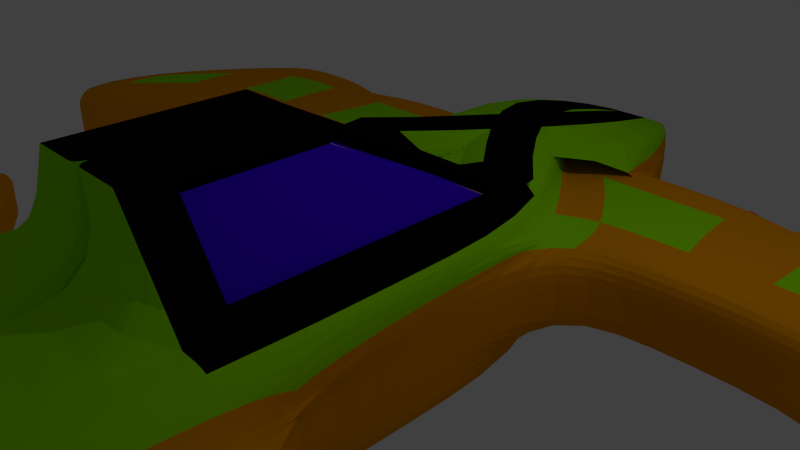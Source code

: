 # Source: Enemy10.blend  (saved by Blender 2.70.0; exported with 4.5.12 LTS)
import bpy
from mathutils import Matrix  # noqa: F401  (used for matrix-valued properties, if any)

bpy.ops.wm.read_factory_settings(use_empty=True)
scene = bpy.context.scene
scene.name = 'Scene'

# ---- collections
col_collection_1 = bpy.data.collections.new('Collection 1'); scene.collection.children.link(col_collection_1)

# ---- materials (node trees are filled in below, after node groups)
mat_material = bpy.data.materials.new('Material')
mat_material.alpha_threshold = 0.0
mat_material.use_transparent_shadow = False
mat_material.diffuse_color = (0.8, 0.3004, 0.0, 1.0)
mat_material.roughness = 0.5
mat_material.line_color = (0.0, 0.0, 0.0, 1.0)
mat_material_001 = bpy.data.materials.new('Material.001')
mat_material_001.alpha_threshold = 0.0
mat_material_001.use_transparent_shadow = False
mat_material_001.diffuse_color = (0.1283, 0.8, 0.4342, 1.0)
mat_material_001.roughness = 0.5
mat_material_001.line_color = (0.0, 0.0, 0.0, 1.0)
mat_material_002 = bpy.data.materials.new('Material.002')
mat_material_002.alpha_threshold = 0.0
mat_material_002.use_transparent_shadow = False
mat_material_002.diffuse_color = (0.0458, 0.0, 0.8, 1.0)
mat_material_002.roughness = 0.5
mat_material_002.line_color = (0.0, 0.0, 0.0, 1.0)
mat_material_003 = bpy.data.materials.new('Material.003')
mat_material_003.alpha_threshold = 0.0
mat_material_003.use_transparent_shadow = False
mat_material_003.diffuse_color = (0.002579, 0.002579, 0.002579, 1.0)
mat_material_003.roughness = 0.5
mat_material_003.line_color = (0.0, 0.0, 0.0, 1.0)
mat_material_004 = bpy.data.materials.new('Material.004')
mat_material_004.alpha_threshold = 0.0
mat_material_004.use_transparent_shadow = False
mat_material_004.diffuse_color = (0.2987, 0.8, 0.0, 1.0)
mat_material_004.roughness = 0.5
mat_material_004.line_color = (0.0, 0.0, 0.0, 1.0)
mat_material_005 = bpy.data.materials.new('Material.005')
mat_material_005.alpha_threshold = 0.0
mat_material_005.use_transparent_shadow = False
mat_material_005.diffuse_color = (1.0, 0.0, 0.0, 1.0)
mat_material_005.roughness = 0.5
mat_material_005.line_color = (0.0, 0.0, 0.0, 1.0)

# ---- material node trees

# ---- world
world_world = bpy.data.worlds.new('World'); scene.world = world_world
world_world.color = (0.05088, 0.05088, 0.05088)
world_world.use_sun_shadow = False
world_world.sun_shadow_jitter_overblur = 0.0
world_world.cycles.sampling_method = 'MANUAL'
world_world.cycles.sample_map_resolution = 256

# ---- cameras
cam_camera = bpy.data.cameras.new('Camera')
cam_camera.clip_end = 100.0
cam_camera.lens = 35.0
cam_camera.sensor_width = 32.0
cam_camera.sensor_height = 18.0
cam_camera.ortho_scale = 7.314
cam_camera.dof.focus_distance = 0.0
cam_camera.dof.aperture_fstop = 128.0

# ---- lights
light_lamp = bpy.data.lights.new('Lamp', 'POINT')
light_lamp.transmission_factor = 0.0
light_lamp.cutoff_distance = 30.0
light_lamp.energy = 100.0
light_lamp.shadow_buffer_clip_start = 1.001
light_lamp.shadow_soft_size = 0.1
light_lamp.shadow_maximum_resolution = 0.006
light_lamp.use_absolute_resolution = True
light_lamp.cycles.use_multiple_importance_sampling = False

# ---- meshes
me_cube = bpy.data.meshes.new('Cube')
me_cube.from_pydata([(0.02828, -5.982, -1.0), (0.5864, 5.982, -0.454), (-0.3216, 5.982, -0.454), (-1.972, -5.982, -1.0), (0.02828, -5.982, 1.0), (0.5864, 5.982, 0.454), (-0.3216, 5.982, 0.454), (-1.972, -5.982, 1.0), (0.02828, -3.589, -1.0), (0.02828, -1.196, -1.0), (0.02828, 1.196, -1.0), (1.939, 3.589, -1.0), (-0.06065, 3.589, -1.0), (-1.972, 1.196, -1.0), (-1.972, -1.196, -1.0), (-1.972, -3.589, -1.0), (0.02828, -3.589, 1.0), (0.02828, -1.196, 1.0), (0.02828, 1.196, 1.0), (1.939, 3.589, 1.0), (-0.06065, 3.589, 1.0), (-1.972, 1.196, 1.0), (-1.972, -1.196, 1.0), (-1.972, -3.589, 1.0), (-0.3636, -5.982, -1.0), (-0.7636, -5.982, -1.0), (-1.164, -5.982, -1.0), (-1.564, -5.982, -1.0), (0.4085, 5.982, -0.454), (0.2269, 5.982, -0.454), (0.04531, 5.982, -0.454), (-0.1363, 5.982, -0.454), (-0.3636, -5.982, 1.0), (-0.7636, -5.982, 1.0), (-1.164, -5.982, 1.0), (-1.564, -5.982, 1.0), (0.4085, 5.982, 0.454), (0.2269, 5.982, 0.454), (0.04531, 5.982, 0.454), (-0.1363, 5.982, 0.454), (-0.3636, -3.589, -1.0), (-0.7636, -3.589, -1.0), (-1.164, -3.589, -1.0), (-1.564, -3.589, -1.0), (-0.3636, -1.196, -1.0), (-0.7636, -1.196, -1.0), (-1.164, -1.196, -1.0), (-1.564, -1.196, -1.0), (-0.3636, 1.196, -1.0), (-0.7636, 1.196, -1.0), (-1.164, 1.196, -1.0), (-1.564, 1.196, -1.0), (1.547, 3.589, -1.0), (1.147, 3.589, -1.0), (0.7475, 3.589, -1.0), (0.3475, 3.589, -1.0), (-1.564, -3.589, 1.0), (-1.164, -3.589, 1.0), (-0.7636, -3.589, 1.0), (-0.3636, -3.589, 1.0), (-1.564, -1.196, 1.0), (-0.5908, -5.982, 0.1243), (-0.5908, -5.982, -0.1243), (-0.5908, -5.982, -0.3728), (-1.564, 1.196, 1.162), (-1.164, 1.196, 1.162), (-0.7636, 1.196, 1.162), (-0.3636, 1.196, 1.0), (0.3475, 3.589, 1.162), (0.7475, 3.589, 1.162), (1.147, 3.589, 1.162), (1.547, 3.589, 1.0), (0.02828, -5.982, -0.6), (0.02828, -5.982, -0.2), (0.02828, -5.982, 0.2), (0.02828, -5.982, 0.6), (0.5864, 5.982, -0.2724), (0.5864, 5.982, -0.0908), (0.5864, 5.982, 0.0908), (0.5864, 5.982, 0.2724), (-0.3216, 5.982, -0.2724), (-0.3216, 5.982, -0.0908), (-0.3216, 5.982, 0.0908), (-0.3216, 5.982, 0.2724), (-1.972, -5.982, -0.6), (-1.972, -5.982, -0.2), (-1.972, -5.982, 0.2), (-0.06065, 3.589, 0.2), (-0.06065, 3.589, -0.2), (-0.06065, 3.589, -0.6), (-1.972, 1.196, 0.2), (-1.972, 1.196, -0.2), (-1.972, 1.196, -0.6), (-1.972, -1.196, 0.6), (-1.972, -1.196, 0.2), (-1.972, -1.196, -0.2), (-1.972, -1.196, -0.6), (-1.972, -3.589, 0.2), (-1.972, -3.589, -0.2), (-1.972, -3.589, -0.6), (0.4085, 5.982, 0.2724), (0.4085, 5.982, 0.0908), (0.4085, 5.982, -0.0908), (0.4085, 5.982, -0.2724), (0.2269, 5.982, 0.2724), (0.2269, 5.982, 0.0908), (0.2269, 5.982, -0.0908), (0.2269, 5.982, -0.2724), (0.04531, 5.982, 0.2724), (0.04531, 5.982, 0.0908), (0.04531, 5.982, -0.0908), (0.04531, 5.982, -0.2724), (-0.1363, 5.982, 0.2724), (-0.1363, 5.982, 0.0908), (-0.1363, 5.982, -0.0908), (-0.1363, 5.982, -0.2724), (-0.3636, -5.982, -0.6), (-0.3636, -5.982, -0.2), (-0.3636, -5.982, 0.2), (-0.3636, -5.982, 0.6), (-0.7636, -5.982, -0.6), (-0.5908, -5.085, 0.3728), (-0.5908, -5.085, -0.3728), (-0.7636, -5.982, 0.6), (-1.164, -5.982, -0.6), (-0.5908, -5.085, -0.1243), (-0.5908, -5.085, 0.1243), (-1.164, -5.982, 0.6), (-1.564, -5.982, -0.6), (-1.564, -5.982, -0.2), (-1.564, -5.982, 0.2), (-1.564, -5.982, 0.6), (-3.835, 3.589, 0.2), (-3.835, 3.589, -0.2), (-3.835, 3.589, -0.6), (-3.835, 1.196, 0.2), (-3.835, 1.196, -0.2), (-3.835, 1.196, -0.6), (-5.902, 3.589, 0.2), (-5.902, 3.589, -0.2), (-5.902, 3.589, -0.6), (-5.902, 1.196, 0.2), (-5.902, 1.196, -0.2), (-5.902, 1.196, -0.6), (-7.832, 1.2, 0.2), (-7.832, 1.2, -0.2), (-7.832, 1.2, -0.6), (-7.832, -1.193, 0.2), (-7.832, -1.193, -0.2), (-7.832, -1.193, -0.6), (-3.962, -5.982, -0.6), (-3.962, -5.982, -0.2), (-3.962, -5.982, 0.2), (-3.962, -3.589, 0.2), (-3.962, -3.589, -0.2), (-3.962, -3.589, -0.6), (-5.726, -4.245, -0.6), (-5.726, -4.245, -0.2), (-5.726, -4.245, 0.2), (-5.726, -1.852, 0.2), (-5.726, -1.852, -0.2), (-5.726, -1.852, -0.6), (-2.217, 3.589, 0.4418), (-2.217, 3.589, 0.1473), (-2.217, 3.589, -0.1473), (-2.217, 3.589, -0.4418), (-3.589, 3.589, 0.4418), (-3.589, 3.589, 0.1473), (-3.589, 3.589, -0.1473), (-3.589, 3.589, -0.4418), (-2.217, 2.989, 0.4418), (-2.217, 2.989, 0.1473), (-2.217, 2.989, -0.1473), (-2.217, 2.989, -0.4418), (-3.589, 2.989, 0.4418), (-3.589, 2.989, 0.1473), (-3.589, 2.989, -0.1473), (-3.589, 2.989, -0.4418), (-2.565, 2.989, 0.2176), (-2.565, 2.989, 0.07253), (-2.565, 2.989, -0.07253), (-2.565, 2.989, -0.2176), (-3.241, 2.989, 0.2176), (-3.241, 2.989, 0.07253), (-3.241, 2.989, -0.07253), (-3.241, 2.989, -0.2176), (-2.565, 4.412, 0.2176), (-2.565, 4.412, 0.07253), (-2.565, 4.412, -0.07253), (-2.565, 4.412, -0.2176), (-3.241, 4.412, 0.2176), (-3.241, 4.412, 0.07253), (-3.241, 4.412, -0.07253), (-3.241, 4.412, -0.2176), (-4.213, 3.589, 0.3807), (-4.213, 3.589, 0.1269), (-4.213, 3.589, -0.1269), (-4.213, 3.589, -0.3807), (-5.524, 3.589, 0.3807), (-5.524, 3.589, 0.1269), (-5.524, 3.589, -0.1269), (-5.524, 3.589, -0.3807), (-4.213, 2.652, 0.3807), (-4.213, 2.652, 0.1269), (-4.213, 2.652, -0.1269), (-4.213, 2.652, -0.3807), (-5.524, 2.652, 0.3807), (-5.524, 2.652, 0.1269), (-5.524, 2.652, -0.1269), (-5.524, 2.652, -0.3807), (-4.459, 2.652, 0.2378), (-4.459, 2.652, 0.07926), (-4.459, 2.652, -0.07926), (-4.459, 2.652, -0.2378), (-5.278, 2.652, 0.2378), (-5.278, 2.652, 0.07926), (-5.278, 2.652, -0.07926), (-5.278, 2.652, -0.2378), (-4.459, 3.247, 0.2378), (-4.459, 3.247, 0.07926), (-4.459, 3.247, -0.07926), (-4.459, 3.247, -0.2378), (-5.278, 3.247, 0.2378), (-5.278, 3.247, 0.07926), (-5.278, 3.247, -0.07926), (-5.278, 3.247, -0.2378), (0.04722, -3.61, 2.303), (0.04722, -2.406, 2.303), (0.04722, -1.203, 2.303), (-0.7537, -3.61, 2.303), (-0.5524, -3.61, 2.303), (-0.3512, -3.61, 2.303), (-0.1499, -3.61, 2.303), (-0.7537, -2.406, 2.303), (-0.5524, -2.406, 2.303), (-0.3512, -2.406, 2.303), (-0.1499, -2.406, 2.303), (-0.7537, -1.203, 2.303), (-0.5524, -1.203, 2.303), (-0.3512, -1.203, 2.303), (-0.1499, -1.203, 2.303), (-0.5908, -5.982, 0.3728), (-0.8393, -5.982, -0.3728), (-1.389, 0.784, 1.136), (-1.389, -1.108, 1.136), (-0.8393, -5.982, 0.3728), (-1.088, -5.982, -0.3728), (-1.389, -3.0, 1.136), (-0.1304, 0.784, 1.136), (-1.088, -5.982, 0.3728), (-1.336, -5.982, -0.3728), (-1.336, -5.982, -0.1243), (-1.336, -5.982, 0.1243), (-1.336, -5.982, 0.3728), (-0.8394, -5.085, -0.3728), (-0.8394, -5.085, -0.1243), (-0.8394, -5.085, 0.1243), (-0.8394, -5.085, 0.3728), (-1.088, -5.085, -0.3728), (-1.088, -5.085, -0.1243), (-1.088, -5.085, 0.1243), (-1.088, -5.085, 0.3728), (-1.336, -5.085, -0.3728), (-1.336, -5.085, -0.1243), (-1.336, -5.085, 0.1243), (-1.336, -5.085, 0.3728), (-1.073, 0.784, 1.136), (-0.7566, 0.784, 1.136), (-0.4403, 0.784, 1.136), (-0.1155, -1.113, 2.166), (-0.7487, -3.017, 2.166), (-0.7487, -2.065, 2.166), (-0.7487, -1.113, 2.166), (-0.5896, -1.113, 2.166), (-0.4305, -1.113, 2.166), (-0.2714, -1.113, 2.166), (-1.338, 0.7266, 0.999), (-1.338, -1.165, 0.999), (-1.338, -3.057, 0.999), (-0.07939, 0.7266, 0.999), (-1.022, 0.7266, 0.999), (-0.7055, 0.7266, 0.999), (-0.3893, 0.7266, 0.999), (-0.06441, -1.17, 2.029), (-0.6977, -3.074, 2.029), (-0.6977, -2.122, 2.029), (-0.6977, -1.17, 2.029), (-0.5386, -1.17, 2.029), (-0.3794, -1.17, 2.029), (-0.2203, -1.17, 2.029), (-1.338, 0.7266, 0.999), (-1.022, 0.7266, 0.999), (-0.6977, -1.17, 2.029), (-0.5386, -1.17, 2.029), (-1.338, 0.7266, 0.999), (-1.022, 0.7266, 0.999), (-0.6977, -1.17, 2.029), (-0.5386, -1.17, 2.029), (-0.06065, 3.589, 0.6), (-1.077, 3.1, 0.6), (-0.06065, 3.589, 0.6), (-0.1817, 4.699, 0.448), (-0.06065, 3.589, 0.2001), (-1.972, 1.196, 0.6), (-2.207, 1.685, 0.6), (-1.972, 1.196, 0.6), (-1.972, 0.654, 0.6), (-3.835, 3.589, 0.6), (-4.324, 3.1, 0.6), (-3.346, 3.1, 0.6), (-3.835, 3.589, 0.6), (-3.835, 3.589, 0.2), (-3.346, 1.685, 0.6), (-4.324, 1.685, 0.6), (-3.835, 1.196, 0.6), (-5.902, 3.589, 0.6), (-6.391, 2.206, 0.6), (-5.414, 3.1, 0.6), (-5.902, 3.589, 0.6), (-5.414, 1.685, 0.6), (-6.391, 1.369, 0.6), (-5.902, 1.196, 0.6), (-7.832, 1.2, 0.6), (-7.343, 1.027, 0.6), (-7.832, -1.193, 0.6), (-7.343, 0.1898, 0.6), (-2.196, -5.882, 0.8022), (-2.532, -5.546, 0.4662), (-2.196, -5.882, 0.1301), (-1.787, -5.882, 0.4662), (-2.196, -3.489, 0.1301), (-2.532, -3.825, 0.4662), (-2.196, -3.489, 0.8022), (-2.196, -3.014, 0.4662), (-4.186, -5.882, 0.1301), (-3.85, -5.546, 0.4662), (-4.522, -5.079, 0.4662), (-4.522, -3.63, 0.4662), (-3.85, -3.825, 0.4662), (-4.186, -3.489, 0.1301), (-5.949, -4.145, 0.1301), (-5.613, -4.004, 0.4662), (-5.949, -1.752, 0.1301), (-5.613, -2.555, 0.4662)], [], [(55, 12, 2, 31), (68, 39, 6, 20), (112, 83, 6, 39), (131, 329, 328, 86, 130), (128, 84, 3, 27), (27, 3, 15, 43), (43, 15, 14, 47), (47, 14, 13, 51), (51, 13, 12, 55), (35, 56, 23, 7), (56, 60, 22, 23), (60, 64, 21, 22), (64, 68, 20, 21), (87, 163, 162, 298, 302), (299, 309, 312, 304), (305, 314, 135, 90), (97, 153, 339, 330), (11, 52, 28, 1), (52, 53, 29, 28), (53, 54, 30, 29), (54, 55, 31, 30), (19, 5, 36, 71), (71, 36, 37, 70), (70, 37, 38, 69), (69, 38, 39, 68), (79, 100, 36, 5), (100, 104, 37, 36), (104, 108, 38, 37), (108, 112, 39, 38), (72, 116, 24, 0), (116, 120, 25, 24), (120, 124, 26, 25), (124, 128, 27, 26), (0, 24, 40, 8), (24, 25, 41, 40), (25, 26, 42, 41), (26, 27, 43, 42), (8, 40, 44, 9), (40, 41, 45, 44), (41, 42, 46, 45), (42, 43, 47, 46), (9, 44, 48, 10), (44, 45, 49, 48), (45, 46, 50, 49), (46, 47, 51, 50), (10, 48, 52, 11), (48, 49, 53, 52), (49, 50, 54, 53), (50, 51, 55, 54), (4, 16, 59, 32), (32, 59, 58, 33), (33, 58, 57, 34), (34, 57, 56, 35), (18, 248, 269, 228), (65, 266, 267, 66), (18, 228, 227, 17), (16, 226, 232, 59), (56, 247, 244, 60), (240, 275, 274, 239), (57, 230, 229, 56), (66, 267, 268, 67), (18, 19, 71, 67), (67, 71, 70, 66), (66, 70, 69, 65), (65, 69, 68, 64), (31, 2, 80, 115), (115, 80, 81, 114), (114, 81, 82, 113), (113, 82, 83, 112), (15, 3, 84, 99), (98, 154, 153, 97), (99, 155, 154, 98), (35, 7, 326, 329, 131), (93, 333, 332, 23, 22), (328, 334, 152, 86), (130, 86, 85, 129), (129, 85, 84, 128), (2, 12, 89, 80), (80, 89, 88, 81), (81, 88, 87, 82), (300, 303, 21, 20), (12, 13, 92, 89), (132, 195, 194, 307, 311), (90, 94, 93, 306, 305), (90, 135, 136, 91), (13, 14, 96, 92), (92, 96, 95, 91), (91, 95, 94, 90), (303, 306, 93, 22, 21), (14, 15, 99, 96), (96, 99, 98, 95), (95, 98, 97, 94), (334, 340, 158, 152), (1, 28, 103, 76), (76, 103, 102, 77), (77, 102, 101, 78), (78, 101, 100, 79), (28, 29, 107, 103), (103, 107, 106, 102), (102, 106, 105, 101), (101, 105, 104, 100), (29, 30, 111, 107), (107, 111, 110, 106), (106, 110, 109, 105), (105, 109, 108, 104), (30, 31, 115, 111), (111, 115, 114, 110), (110, 114, 113, 109), (109, 113, 112, 108), (4, 32, 119, 75), (75, 119, 118, 74), (74, 118, 117, 73), (73, 117, 116, 72), (32, 33, 123, 119), (120, 242, 246, 124), (118, 61, 62, 117), (116, 63, 242, 120), (33, 34, 127, 123), (131, 253, 249, 127), (119, 241, 61, 118), (128, 250, 251, 129), (34, 35, 131, 127), (127, 249, 245, 123), (129, 251, 252, 130), (123, 245, 241, 119), (1, 76, 77, 78, 79, 5, 19, 11), (321, 324, 147, 141), (137, 143, 140, 134), (134, 197, 196, 133), (92, 137, 134, 89), (82, 87, 302, 301, 83), (298, 162, 166, 310), (91, 136, 137, 92), (133, 168, 169, 134), (142, 148, 149, 143), (139, 145, 144, 138), (143, 149, 146, 140), (136, 142, 143, 137), (138, 199, 200, 139), (311, 310, 166, 167, 132), (135, 141, 142, 136), (138, 144, 322, 315), (146, 149, 148, 145), (145, 148, 147, 144), (316, 323, 325, 320), (315, 318, 198, 199, 138), (141, 147, 148, 142), (144, 147, 324, 322), (140, 146, 145, 139), (159, 158, 340, 342), (154, 160, 159, 153), (153, 159, 342, 339), (331, 338, 335, 327), (94, 97, 330, 333, 93), (86, 152, 151, 85), (84, 150, 155, 99), (85, 151, 150, 84), (161, 156, 157, 160), (160, 157, 158, 159), (337, 343, 341, 336), (150, 156, 161, 155), (152, 158, 157, 151), (155, 161, 160, 154), (151, 157, 156, 150), (164, 172, 171, 163), (165, 173, 172, 164), (162, 170, 174, 166), (132, 167, 168, 133), (307, 194, 198, 318), (134, 169, 165, 89), (89, 165, 164, 88), (88, 164, 163, 87), (171, 179, 178, 170), (176, 184, 185, 177), (172, 180, 179, 171), (168, 176, 177, 169), (163, 171, 170, 162), (167, 175, 176, 168), (169, 177, 173, 165), (166, 174, 175, 167), (183, 191, 192, 184), (179, 187, 186, 178), (184, 192, 193, 185), (175, 183, 184, 176), (177, 185, 181, 173), (174, 182, 183, 175), (170, 178, 182, 174), (173, 181, 180, 172), (187, 191, 190, 186), (189, 193, 192, 188), (188, 192, 191, 187), (185, 193, 189, 181), (182, 190, 191, 183), (178, 186, 190, 182), (181, 189, 188, 180), (180, 188, 187, 179), (199, 207, 208, 200), (197, 205, 204, 196), (200, 208, 209, 201), (133, 196, 195, 132), (308, 317, 319, 313), (314, 321, 141, 135), (139, 200, 201, 140), (140, 201, 197, 134), (207, 215, 216, 208), (205, 213, 212, 204), (208, 216, 217, 209), (196, 204, 203, 195), (198, 206, 207, 199), (195, 203, 202, 194), (194, 202, 206, 198), (201, 209, 205, 197), (214, 222, 223, 215), (212, 220, 219, 211), (215, 223, 224, 216), (204, 212, 211, 203), (206, 214, 215, 207), (203, 211, 210, 202), (202, 210, 214, 206), (209, 217, 213, 205), (220, 224, 223, 219), (221, 225, 224, 220), (219, 223, 222, 218), (211, 219, 218, 210), (210, 218, 222, 214), (217, 225, 221, 213), (216, 224, 225, 217), (213, 221, 220, 212), (226, 227, 236, 232), (232, 236, 235, 231), (231, 235, 234, 230), (230, 234, 233, 229), (227, 228, 240, 236), (236, 240, 239, 235), (235, 239, 238, 234), (234, 238, 237, 233), (17, 227, 226, 16), (59, 232, 231, 58), (58, 231, 230, 57), (228, 269, 275, 240), (241, 121, 126, 61), (245, 257, 121, 241), (246, 258, 262, 250), (250, 262, 263, 251), (242, 254, 258, 246), (62, 125, 122, 63), (251, 263, 264, 252), (63, 122, 254, 242), (253, 265, 261, 249), (117, 62, 63, 116), (124, 246, 250, 128), (130, 252, 253, 131), (121, 257, 256, 126), (126, 256, 255, 125), (125, 255, 254, 122), (257, 261, 260, 256), (256, 260, 259, 255), (255, 259, 258, 254), (261, 265, 264, 260), (260, 264, 263, 259), (259, 263, 262, 258), (249, 261, 257, 245), (252, 264, 265, 253), (61, 126, 125, 62), (244, 277, 276, 243), (271, 285, 284, 270), (243, 276, 280, 266), (270, 284, 278, 247), (269, 283, 289, 275), (272, 286, 285, 271), (233, 271, 270, 229), (239, 274, 273, 238), (60, 244, 243, 64), (229, 270, 247, 56), (64, 243, 266, 65), (237, 272, 271, 233), (238, 273, 272, 237), (67, 268, 248, 18), (276, 286, 292, 290), (277, 285, 286, 276), (280, 287, 288, 281), (278, 284, 285, 277), (281, 288, 289, 282), (282, 289, 283, 279), (248, 279, 283, 269), (275, 289, 288, 274), (268, 282, 279, 248), (274, 288, 287, 273), (267, 281, 282, 268), (273, 287, 286, 272), (247, 278, 277, 244), (266, 280, 281, 267), (293, 291, 295, 297), (286, 287, 293, 292), (280, 276, 290, 291), (287, 280, 291, 293), (294, 296, 297, 295), (291, 290, 294, 295), (290, 292, 296, 294), (292, 293, 297, 296), (298, 299, 300), (302, 298, 300, 301), (303, 304, 305, 306), (307, 308, 309, 310, 311), (312, 313, 314), (315, 316, 317, 318), (319, 320, 321), (299, 304, 303, 300), (308, 313, 312, 309), (298, 310, 309, 299), (314, 305, 304, 312), (316, 320, 319, 317), (307, 318, 317, 308), (313, 319, 321, 314), (322, 324, 325, 323), (315, 322, 323, 316), (320, 325, 324, 321), (83, 301, 300, 20, 6), (326, 327, 328, 329), (330, 331, 332, 333), (334, 335, 336), (337, 338, 339), (327, 335, 334, 328), (338, 331, 330, 339), (331, 327, 326, 332), (336, 341, 340, 334), (343, 337, 339, 342), (337, 336, 335, 338), (342, 340, 341, 343), (332, 326, 7, 23)])
me_cube.polygons.foreach_set('material_index', [0, 4, 0, 0, 0, 0, 0, 0, 0, 4, 3, 3, 4, 0, 4, 0, 0, 0, 0, 0, 0, 4, 4, 3, 3, 0, 0, 0, 0, 0, 0, 0, 0, 0, 0, 0, 3, 0, 0, 3, 3, 0, 0, 0, 0, 0, 0, 0, 0, 4, 4, 4, 4, 3, 3, 3, 4, 3, 3, 4, 3, 4, 4, 3, 3, 0, 0, 0, 0, 0, 0, 0, 0, 4, 0, 0, 0, 0, 0, 0, 4, 0, 0, 0, 0, 0, 0, 0, 4, 0, 0, 0, 0, 0, 0, 0, 0, 0, 0, 0, 0, 0, 0, 0, 0, 0, 0, 0, 0, 0, 0, 0, 0, 0, 0, 0, 0, 0, 0, 0, 0, 0, 0, 0, 0, 0, 0, 0, 0, 0, 0, 0, 0, 0, 0, 0, 0, 0, 0, 0, 0, 0, 0, 0, 4, 0, 0, 0, 0, 0, 0, 0, 4, 0, 0, 0, 0, 0, 0, 4, 0, 0, 0, 0, 0, 0, 0, 0, 0, 0, 0, 0, 0, 0, 0, 0, 0, 0, 0, 0, 6, 6, 6, 0, 0, 0, 0, 0, 6, 6, 6, 6, 6, 6, 6, 6, 0, 0, 0, 0, 4, 0, 0, 0, 0, 0, 0, 0, 0, 0, 0, 0, 0, 0, 0, 0, 0, 0, 0, 0, 0, 0, 0, 0, 0, 0, 0, 0, 3, 3, 3, 3, 3, 3, 3, 3, 3, 4, 4, 3, 0, 0, 0, 0, 0, 0, 0, 0, 0, 0, 0, 0, 0, 0, 0, 0, 0, 0, 0, 0, 0, 0, 0, 0, 3, 3, 3, 3, 3, 3, 3, 3, 3, 3, 3, 3, 3, 3, 2, 2, 2, 2, 2, 3, 3, 3, 3, 3, 3, 3, 3, 3, 2, 0, 0, 2, 2, 0, 2, 0, 0, 0, 4, 0, 0, 0, 0, 0, 0, 0, 0, 0, 0, 0, 0, 0, 0, 0, 4, 0, 0, 0, 0, 0, 0, 0, 0, 0, 0, 4])
_k = {(18, 67): 1.0, (18, 228): 1.0, (64, 65): 1.0, (65, 66): 1.0, (66, 67): 1.0, (239, 274): 1.0, (67, 268): 1.0, (56, 229): 1.0, (56, 60): 1.0, (66, 267): 1.0, (240, 275): 1.0, (60, 64): 1.0, (226, 227): 1.0, (227, 228): 1.0, (226, 232): 1.0, (227, 236): 1.0, (228, 240): 1.0, (229, 230): 1.0, (230, 231): 1.0, (231, 232): 1.0, (233, 234): 1.0, (234, 235): 1.0, (235, 236): 1.0, (237, 238): 1.0, (238, 239): 1.0, (239, 240): 1.0, (232, 236): 1.0, (231, 235): 1.0, (230, 234): 1.0, (229, 233): 1.0, (236, 240): 1.0, (235, 239): 1.0, (234, 238): 1.0, (233, 237): 1.0, (228, 269): 1.0, (248, 268): 1.0, (248, 269): 1.0, (243, 266): 1.0, (266, 267): 1.0, (267, 268): 1.0, (270, 284): 1.0, (275, 289): 1.0, (247, 270): 1.0, (244, 247): 1.0, (269, 283): 1.0, (271, 285): 1.0, (243, 244): 1.0, (269, 275): 1.0, (272, 273): 1.0, (273, 274): 1.0, (274, 275): 1.0, (270, 271): 1.0, (271, 272): 1.0, (272, 286): 1.0, (56, 247): 1.0, (60, 244): 1.0, (65, 266): 1.0, (18, 248): 1.0, (233, 271): 1.0, (229, 270): 1.0, (238, 273): 1.0, (64, 243): 1.0, (237, 272): 1.0, (279, 282): 1.0, (279, 283): 1.0, (276, 280): 1.0, (280, 281): 1.0, (281, 282): 1.0, (280, 287): 1.0, (277, 285): 1.0, (278, 284): 1.0, (277, 278): 1.0, (282, 289): 1.0, (281, 288): 1.0, (276, 277): 1.0, (283, 289): 1.0, (286, 287): 1.0, (287, 288): 1.0, (288, 289): 1.0, (284, 285): 1.0, (285, 286): 1.0, (276, 286): 1.0, (247, 278): 1.0, (243, 276): 1.0, (266, 280): 1.0, (244, 277): 1.0, (248, 279): 1.0, (274, 288): 1.0, (268, 282): 1.0, (273, 287): 1.0, (267, 281): 1.0, (290, 291): 1.0, (291, 293): 1.0, (292, 293): 1.0, (290, 292): 1.0, (294, 295): 1.0, (295, 297): 1.0, (296, 297): 1.0, (294, 296): 1.0}
me_cube.attributes.new('crease_edge', 'FLOAT', 'EDGE').data.foreach_set('value', [_k.get((min(e.vertices), max(e.vertices)), 0.0) for e in me_cube.edges])
_uv = me_cube.uv_layers.new(name='UVMap')
_uv.uv.foreach_set('vector', [0.0, 0.0, 0.0, 0.0, 0.0, 0.0, 0.0, 0.0, 0.0, 0.0, 0.0, 0.0, 0.0, 0.0, 0.0, 0.0, 0.0, 0.0, 0.0, 0.0, 0.0, 0.0, 0.0, 0.0, 0.0, 0.0, 0.0, 0.0, 0.0, 0.0, 0.0, 0.0, 0.0, 0.0, 0.0, 0.0, 0.0, 0.0, 0.0, 0.0, 0.0, 0.0, 0.0, 0.0, 0.0, 0.0, 0.0, 0.0, 0.0, 0.0, 0.0, 0.0, 0.0, 0.0, 0.0, 0.0, 0.0, 0.0, 0.0, 0.0, 0.0, 0.0, 0.0, 0.0, 0.0, 0.0, 0.0, 0.0, 0.0, 0.0, 0.0, 0.0, 0.0, 0.0, 0.0, 0.0, 0.0, 0.0, 0.0, 0.0, 0.0, 0.0, 0.0, 0.0, 0.0, 0.0, 0.0, 0.0, 0.0, 0.0, 0.0, 0.0, 0.0, 0.0, 0.0, 0.0, 0.0, 0.0, 0.0, 0.0, 0.0, 0.0, 0.0, 0.0, 0.0, 0.0, 0.0, 0.0, 0.0, 0.0, 0.0, 0.0, 0.0, 0.0, 0.0, 0.0, 0.0, 0.0, 0.0, 0.0, 0.0, 0.0, 0.0, 0.0, 0.0, 0.0, 0.0, 0.0, 0.0, 0.0, 0.0, 0.0, 0.0, 0.0, 0.0, 0.0, 0.0, 0.0, 0.0, 0.0, 0.0, 0.0, 0.0, 0.0, 0.0, 0.0, 0.0, 0.0, 0.0, 0.0, 0.0, 0.0, 0.0, 0.0, 0.0, 0.0, 0.0, 0.0, 0.0, 0.0, 0.0, 0.0, 0.0, 0.0, 0.0, 0.0, 0.0, 0.0, 0.0, 0.0, 0.0, 0.0, 0.0, 0.0, 0.0, 0.0, 0.0, 0.0, 0.0, 0.0, 0.0, 0.0, 0.0, 0.0, 0.0, 0.0, 0.0, 0.0, 0.0, 0.0, 0.0, 0.0, 0.0, 0.0, 0.0, 0.0, 0.0, 0.0, 0.0, 0.0, 0.0, 0.0, 0.0, 0.0, 0.0, 0.0, 0.0, 0.0, 0.0, 0.0, 0.0, 0.0, 0.0, 0.0, 0.0, 0.0, 0.0, 0.0, 0.0, 0.0, 0.0, 0.0, 0.0, 0.0, 0.0, 0.0, 0.0, 0.0, 0.0, 0.0, 0.0, 0.0, 0.0, 0.0, 0.0, 0.0, 0.0, 0.0, 0.0, 0.0, 0.0, 0.0, 0.0, 0.0, 0.0, 0.0, 0.0, 0.0, 0.0, 0.0, 0.0, 0.0, 0.0, 0.0, 0.0, 0.0, 0.0, 0.0, 0.0, 0.0, 0.0, 0.0, 0.0, 0.0, 0.0, 0.0, 0.0, 0.0, 0.0, 0.0, 0.0, 0.0, 0.0, 0.0, 0.0, 0.0, 0.0, 0.0, 0.0, 0.0, 0.0, 0.0, 0.0, 0.0, 0.0, 0.0, 0.0, 0.0, 0.0, 0.0, 0.0, 0.0, 0.0, 0.0, 0.0, 0.0, 0.0, 0.0, 0.0, 0.0, 0.0, 0.0, 0.0, 0.0, 0.0, 0.0, 0.0, 0.0, 0.0, 0.0, 0.0, 0.0, 0.0, 0.0, 0.0, 0.0, 0.0, 0.0, 0.0, 0.0, 0.0, 0.0, 0.0, 0.0, 0.0, 0.0, 0.0, 0.0, 0.0, 0.0, 0.0, 0.0, 0.0, 0.0, 0.0, 0.0, 0.0, 0.0, 0.0, 0.0, 0.0, 0.0, 0.0, 0.0, 0.0, 0.0, 0.0, 0.0, 0.0, 0.0, 0.0, 0.0, 0.0, 0.0, 0.0, 0.0, 0.0, 0.0, 0.0, 0.0, 0.0, 0.0, 0.0, 0.0, 0.0, 0.0, 0.0, 0.0, 0.0, 0.0, 0.0, 0.0, 0.0, 0.0, 0.0, 0.0, 0.0, 0.0, 0.0, 0.0, 0.0, 0.0, 0.0, 0.0, 0.0, 0.0, 0.0, 0.0, 0.0, 0.0, 0.0, 0.0, 0.0, 0.0, 0.0, 0.0, 0.0, 0.0, 0.0, 0.0, 0.0, 0.0, 0.0, 0.0, 0.0, 0.0, 0.0, 0.0, 0.0, 0.0, 0.0, 0.0, 0.0, 0.0, 0.0, 0.0, 0.0, 0.0, 0.0, 0.0, 0.0, 0.0, 0.0, 0.0, 0.0, 0.0, 0.0, 0.0, 0.0, 0.0, 0.0, 0.0, 0.0, 0.0, 0.0, 0.0, 0.0, 0.0, 0.0, 0.0, 0.0, 0.0, 0.0, 0.0, 0.0, 0.0, 0.0, 0.0, 0.0, 0.0, 0.0, 0.0, 0.0, 0.0, 0.0, 0.0, 0.0, 0.0, 0.0, 0.0, 0.0, 0.0, 0.0, 0.0, 0.0, 0.0, 0.0, 0.0, 0.0, 0.0, 0.0, 0.0, 0.0, 0.0, 0.0, 0.0, 0.0, 0.0, 0.0, 0.0, 0.0, 0.0, 0.0, 0.0, 0.0, 0.0, 0.0, 0.0, 0.0, 0.0, 0.0, 0.0, 0.0, 0.0, 0.0, 0.0, 0.0, 0.0, 0.0, 0.0, 0.0, 0.0, 0.0, 0.0, 0.0, 0.0, 0.0, 0.0, 0.0, 0.0, 0.0, 0.0, 0.0, 0.0, 0.0, 0.0, 0.0, 0.0, 0.0, 0.0, 0.0, 0.0, 0.0, 0.0, 0.0, 0.0, 0.0, 0.0, 0.0, 0.0, 0.0, 0.0, 0.0, 0.0, 0.0, 0.0, 0.0, 0.0, 0.0, 0.0, 0.0, 0.0, 0.0, 0.0, 0.0, 0.0, 0.0, 0.0, 0.0, 0.0, 0.0, 0.0, 0.0, 0.0, 0.0, 0.0, 0.0, 0.0, 0.0, 0.0, 0.0, 0.0, 0.0, 0.0, 0.0, 0.0, 0.0, 0.0, 0.0, 0.0, 0.0, 0.0, 0.0, 0.0, 0.0, 0.0, 0.0, 0.0, 0.0, 0.0, 0.0, 0.0, 0.0, 0.0, 0.0, 0.0, 0.0, 0.0, 0.0, 0.0, 0.0, 0.0, 0.0, 0.0, 0.0, 0.0, 0.0, 0.0, 0.0, 0.0, 0.0, 0.0, 0.0, 0.0, 0.0, 0.0, 0.0, 0.0, 0.0, 0.0, 0.0, 0.0, 0.0, 0.0, 0.0, 0.0, 0.0, 0.0, 0.0, 0.0, 0.0, 0.0, 0.0, 0.0, 0.0, 0.0, 0.0, 0.0, 0.0, 0.0, 0.0, 0.0, 0.0, 0.0, 0.0, 0.0, 0.0, 0.0, 0.0, 0.0, 0.0, 0.0, 0.0, 0.0, 0.0, 0.0, 0.0, 0.0, 0.0, 0.0, 0.0, 0.0, 0.0, 0.0, 0.0, 0.0, 0.0, 0.0, 0.0, 0.0, 0.0, 0.0, 0.0, 0.0, 0.0, 0.0, 0.0, 0.0, 0.0, 0.0, 0.0, 0.0, 0.0, 0.0, 0.0, 0.0, 0.0, 0.0, 0.0, 0.0, 0.0, 0.0, 0.0, 0.0, 0.0, 0.0, 0.0, 0.0, 0.0, 0.0, 0.0, 0.0, 0.0, 0.0, 0.0, 0.0, 0.0, 0.0, 0.0, 0.0, 0.0, 0.0, 0.0, 0.0, 0.0, 0.0, 0.0, 0.0, 0.0, 0.0, 0.0, 0.0, 0.0, 0.0, 0.0, 0.0, 0.0, 0.0, 0.0, 0.0, 0.0, 0.0, 0.0, 0.0, 0.0, 0.0, 0.0, 0.0, 0.0, 0.0, 0.0, 0.0, 0.0, 0.0, 0.0, 0.0, 0.0, 0.0, 0.0, 0.0, 0.0, 0.0, 0.0, 0.0, 0.0, 0.0, 0.0, 0.0, 0.0, 0.0, 0.0, 0.0, 0.0, 0.0, 0.0, 0.0, 0.0, 0.0, 0.0, 0.0, 0.0, 0.0, 0.0, 0.0, 0.0, 0.0, 0.0, 0.0, 0.0, 0.0, 0.0, 0.0, 0.0, 0.0, 0.0, 0.0, 0.0, 0.0, 0.0, 0.0, 0.0, 0.0, 0.0, 0.0, 0.0, 0.0, 0.0, 0.0, 0.0, 0.0, 0.0, 0.0, 0.0, 0.0, 0.0, 0.0, 0.0, 0.0, 0.0, 0.0, 0.0, 0.0, 0.0, 0.0, 0.0, 0.0, 0.0, 0.0, 0.0, 0.0, 0.0, 0.0, 0.0, 0.0, 0.0, 0.0, 0.0, 0.0, 0.0, 0.0, 0.0, 0.0, 0.0, 0.0, 0.0, 0.0, 0.0, 0.0, 0.0, 0.0, 0.0, 0.0, 0.0, 0.0, 0.0, 0.0, 0.0, 0.0, 0.0, 0.0, 0.0, 0.0, 0.0, 0.0, 0.0, 0.0, 0.0, 0.0, 0.0, 0.0, 0.0, 0.0, 0.0, 0.0, 0.0, 0.0, 0.0, 0.0, 0.0, 0.0, 0.0, 0.0, 0.0, 0.0, 0.0, 0.0, 0.0, 0.0, 0.0, 0.0, 0.0, 0.0, 0.0, 0.0, 0.0, 0.0, 0.0, 0.0, 0.0, 0.0, 0.0, 0.0, 0.0, 0.0, 0.0, 0.0, 0.0, 0.0, 0.0, 0.0, 0.0, 0.0, 0.0, 0.0, 0.0, 0.0, 0.0, 0.0, 0.0, 0.0, 0.0, 0.0, 0.0, 0.0, 0.0, 0.0, 0.0, 0.0, 0.0, 0.0, 0.0, 0.0, 0.0, 0.0, 0.0, 0.0, 0.0, 0.0, 0.0, 0.0, 0.0, 0.0, 0.0, 0.0, 0.0, 0.0, 0.0, 0.0, 0.0, 0.0, 0.0, 0.0, 0.0, 0.0, 0.0, 0.0, 0.0, 0.0, 0.0, 0.0, 0.0, 0.0, 0.0, 0.0, 0.0, 0.0, 0.0, 0.0, 0.0, 0.0, 0.0, 0.0, 0.0, 0.0, 0.0, 0.0, 0.0, 0.0, 0.0, 0.0, 0.0, 0.0, 0.0, 0.0, 0.0, 0.0, 0.0, 0.0, 0.0, 0.0, 0.0, 0.0, 0.0, 0.0, 0.0, 0.0, 0.0, 0.0, 0.0, 0.0, 0.0, 0.0, 0.0, 0.0, 0.0, 0.0, 0.0, 0.0, 0.0, 0.0, 0.0, 0.0, 0.0, 0.0, 0.0, 0.0, 0.0, 0.0, 0.0, 0.0, 0.0, 0.0, 0.0, 0.0, 0.0, 0.0, 0.0, 0.0, 0.0, 0.0, 0.0, 0.0, 0.0, 0.0, 0.0, 0.0, 0.0, 0.0, 0.0, 0.0, 0.0, 0.0, 0.0, 0.0, 0.0, 0.0, 0.0, 0.0, 0.0, 0.0, 0.0, 0.0, 0.0, 0.0, 0.0, 0.0, 0.0, 0.0, 0.0, 0.0, 0.0, 0.0, 0.0, 0.0, 0.0, 0.0, 0.0, 0.0, 0.0, 0.0, 0.0, 0.0, 0.0, 0.0, 0.0, 0.0, 0.0, 0.0, 0.0, 0.0, 0.0, 0.0, 0.0, 0.0, 0.0, 0.0, 0.0, 0.0, 0.0, 0.0, 0.0, 0.0, 0.0, 0.0, 0.0, 0.0, 0.0, 0.0, 0.0, 0.0, 0.0, 0.0, 0.0, 0.0, 0.0, 0.0, 0.0, 0.0, 0.0, 0.0, 0.0, 0.0, 0.0, 0.0, 0.0, 0.0, 0.0, 0.0, 0.0, 0.0, 0.0, 0.0, 0.0, 0.0, 0.0, 0.0, 0.0, 0.0, 0.0, 0.0, 0.0, 0.0, 0.0, 0.0, 0.0, 0.0, 0.0, 0.0, 0.0, 0.0, 0.0, 0.0, 0.0, 0.0, 0.0, 0.0, 0.0, 0.0, 0.0, 0.0, 0.0, 0.0, 0.0, 0.0, 0.0, 0.0, 0.0, 0.0, 0.0, 0.0, 0.0, 0.0, 0.0, 0.0, 0.0, 0.0, 0.0, 0.0, 0.0, 0.0, 0.0, 0.0, 0.0, 0.0, 0.0, 0.0, 0.0, 0.0, 0.0, 0.0, 0.0, 0.0, 0.0, 0.0, 0.0, 0.0, 0.0, 0.0, 0.0, 0.0, 0.0, 0.0, 0.0, 0.0, 0.0, 0.0, 0.0, 0.0, 0.0, 0.0, 0.0, 0.0, 0.0, 0.0, 0.0, 0.0, 0.0, 0.0, 0.0, 0.0, 0.0, 0.0, 0.0, 0.0, 0.0, 0.0, 0.0, 0.0, 0.0, 0.0, 0.0, 0.0, 0.0, 0.0, 0.0, 0.0, 0.0, 0.0, 0.0, 0.0, 0.0, 0.0, 0.0, 0.0, 0.0, 0.0, 0.0, 0.0, 0.0, 0.0, 0.0, 0.0, 0.0, 0.0, 0.0, 0.0, 0.0, 0.0, 0.0, 0.0, 0.0, 0.0, 0.0, 0.0, 0.0, 0.0, 0.0, 0.0, 0.0, 0.0, 0.0, 0.0, 0.0, 0.0, 0.0, 0.0, 0.0, 0.0, 0.0, 0.0, 0.0, 0.0, 0.0, 0.0, 0.0, 0.0, 0.0, 0.0, 0.0, 0.0, 0.0, 0.0, 0.0, 0.0, 0.0, 0.0, 0.0, 0.0, 0.0, 0.0, 0.0, 0.0, 0.0, 0.0, 0.0, 0.0, 0.0, 0.0, 0.0, 0.0, 0.0, 0.0, 0.0, 0.0, 0.0, 0.0, 0.0, 0.0, 0.0, 0.0, 0.0, 0.0, 0.0, 0.0, 0.0, 0.0, 0.0, 0.0, 0.0, 0.0, 0.0, 0.0, 0.0, 0.0, 0.0, 0.0, 0.0, 0.0, 0.0, 0.0, 0.0, 0.0, 0.0, 0.0, 0.0, 0.0, 0.0, 0.0, 0.0, 0.0, 0.0, 0.0, 0.0, 0.0, 0.0, 0.0, 0.0, 0.0, 0.0, 0.0, 0.0, 0.0, 0.0, 0.0, 0.0, 0.0, 0.0, 0.0, 0.0, 0.0, 0.0, 0.0, 0.0, 0.0, 0.0, 0.0, 0.0, 0.0, 0.0, 0.0, 0.0, 0.0, 0.0, 0.0, 0.0, 0.0, 0.0, 0.0, 0.0, 0.0, 0.0, 0.0, 0.0, 0.0, 0.0, 0.0, 0.0, 0.0, 0.0, 0.0, 0.0, 0.0, 0.0, 0.0, 0.0, 0.0, 0.0, 0.0, 0.0, 0.0, 0.0, 0.0, 0.0, 0.0, 0.0, 0.0, 0.0, 0.0, 0.0, 0.0, 0.0, 0.0, 0.0, 0.0, 0.0, 0.0, 0.0, 0.0, 0.0, 0.0, 0.0, 0.0, 0.0, 0.0, 0.0, 0.0, 0.0, 0.0, 0.0, 0.0, 0.0, 0.0, 0.0, 0.0, 0.0, 0.0, 0.0, 0.0, 0.0, 0.0, 0.0, 0.0, 0.0, 0.0, 0.0, 0.0, 0.0, 0.0, 0.0, 0.0, 0.0, 0.0, 0.0, 0.0, 0.0, 0.0, 0.0, 0.0, 0.0, 0.0, 0.0, 0.0, 0.0, 0.0, 0.0, 0.0, 0.0, 0.0, 0.0, 0.0, 0.0, 0.0, 0.0, 0.0, 0.0, 0.0, 0.0, 0.0, 0.0, 0.0, 0.0, 0.0, 0.0, 0.0, 0.0, 0.0, 0.0, 0.0, 0.0, 0.0, 0.0, 0.0, 0.0, 0.0, 0.0, 0.0, 0.0, 0.0, 0.0, 0.0, 0.0, 0.0, 0.0, 0.0, 0.0, 0.0, 0.0, 0.0, 0.0, 0.0, 0.0, 0.0, 0.0, 0.0, 0.0, 0.0, 0.0, 0.0, 0.0, 0.0, 0.0, 0.0, 0.0, 0.0, 0.0, 0.0, 0.0, 0.0, 0.0, 0.0, 0.0, 0.0, 0.0, 0.0, 0.0, 0.0, 0.0, 0.0, 0.0, 0.0, 0.0, 0.0, 0.0, 0.0, 0.0, 0.0, 0.0, 0.0, 0.0, 0.0, 0.0, 0.0, 0.0, 0.0, 0.0, 0.0, 0.0, 0.0, 0.0, 0.0, 0.0, 0.0, 0.0, 0.0, 0.0, 0.0, 0.0, 0.0, 0.0, 0.0, 0.0, 0.0, 0.0, 0.0, 0.0, 0.0, 0.0, 0.0, 0.0, 0.0, 0.0, 0.0, 0.0, 0.0, 0.0, 0.0, 0.0, 0.0, 0.0, 0.0, 0.0, 0.0, 0.0, 0.0, 0.0, 0.0, 0.0, 0.0, 0.0, 0.0, 0.0, 0.0, 0.0, 0.0, 0.0, 0.0, 0.0, 0.0, 0.0, 0.0, 0.0, 0.0, 0.0, 0.0, 0.0, 0.0, 0.0, 0.0, 0.0, 0.0, 0.0, 0.0, 0.0, 0.0, 0.0, 0.0, 0.0, 0.0, 0.0, 0.0, 0.0, 0.0, 0.0, 0.0, 0.0, 0.0, 0.0, 0.0, 0.0, 0.0, 0.0, 0.0, 0.0, 0.0, 0.0, 0.0, 0.0, 0.0, 0.0, 0.0, 0.0, 0.0, 0.0, 0.0, 0.0, 0.0, 0.0, 0.0, 0.0, 0.0, 0.0, 0.0, 0.0, 0.0, 0.0, 0.0, 0.0, 0.0, 0.0, 0.0, 0.0, 0.0, 0.0, 0.0, 0.0, 0.0, 0.0, 0.0, 0.0, 0.0, 0.0, 0.0, 0.0, 0.0, 0.0, 0.0, 0.0, 0.0, 0.0, 0.0, 0.0, 0.0, 0.0, 0.0, 0.0, 0.0, 0.0, 0.0, 0.0, 0.0, 0.0, 0.0, 0.0, 0.0, 0.0, 0.0, 0.0, 0.0, 0.0, 0.0, 0.0, 0.0, 0.0, 0.0, 0.0, 0.0, 0.0, 0.0, 0.0, 0.0, 0.0, 0.0, 0.0, 0.0, 0.0, 0.0, 0.0, 0.0, 0.0, 0.0, 0.0, 0.0, 0.0, 0.0, 0.0, 0.0, 0.0, 0.0, 0.0, 0.0, 0.0, 0.0, 0.0, 0.0, 0.0, 0.0, 0.0, 0.0, 0.0, 0.0, 0.0, 0.0, 0.0, 0.0, 0.0, 0.0, 0.0, 0.0, 0.0, 0.0, 0.0, 0.0, 0.0, 0.0, 0.0, 0.0, 0.0, 0.0, 0.0, 0.0, 0.0, 0.0, 0.0, 0.0, 0.0, 0.0, 0.0, 0.0, 0.0, 0.0, 0.0, 0.0, 0.0, 0.0, 0.0, 0.0, 0.0, 0.0, 0.0, 0.0, 0.0, 0.0, 0.0, 0.0, 0.0, 0.0, 0.0, 0.0, 0.0, 0.0, 0.0, 0.0, 0.0, 0.0, 0.0, 0.0, 0.0, 0.0, 0.0, 0.0, 0.0, 0.0, 0.0, 0.0, 0.0, 0.0, 0.0, 0.0, 0.0, 0.0, 0.0, 0.0, 0.0, 0.0, 0.0, 0.0, 0.0, 0.0, 0.0, 0.0, 0.0, 0.0, 0.0, 0.0, 0.0, 0.0, 0.0, 0.0, 0.0, 0.0, 0.0, 0.0, 0.0, 0.0, 0.0, 0.0, 0.0, 0.0, 0.0, 0.0, 0.0, 0.0, 0.0, 0.0, 0.0, 0.0, 0.0, 0.0, 0.0, 0.0, 0.0, 0.0, 0.0, 0.0, 0.0, 0.0, 0.0, 0.0, 0.0, 0.0, 0.0, 0.0, 0.0, 0.0, 0.0, 0.0, 0.0, 0.0, 0.0, 0.0, 0.0, 0.0, 0.0, 0.0, 0.0, 0.0, 0.0, 0.0, 0.0, 0.0, 0.0, 0.0, 0.0, 0.0, 0.0, 0.0, 0.0, 0.0, 0.0, 0.0, 0.0, 0.0, 0.0, 0.0, 0.0, 0.0, 0.0, 0.0, 0.0, 0.0, 0.0, 0.0, 0.0, 0.0, 0.0, 0.0, 0.0, 0.0, 0.0, 0.0, 0.0, 0.0, 0.0, 0.0, 0.0, 0.0, 0.0, 0.0, 0.0, 0.0, 0.0, 0.0, 0.0, 0.0, 0.0, 0.0, 0.0, 0.0, 0.0, 0.0, 0.0, 0.0, 0.0, 0.0, 0.0, 0.0, 0.0, 0.0, 0.0, 0.0, 0.0, 0.0, 0.0, 0.0, 0.0, 0.0, 0.0, 0.0, 0.0, 0.0, 0.0, 0.0, 0.0, 0.0, 0.0, 0.0, 0.0, 0.0, 0.0, 0.0, 0.0, 0.0, 0.0, 0.0, 0.0, 0.0, 0.0, 0.0, 0.0, 0.0, 0.0, 0.0, 0.0, 0.0, 0.0, 0.0, 0.0, 0.0, 0.0, 0.0, 0.0, 0.0, 0.0, 0.0, 0.0, 0.0, 0.0, 0.0, 0.0, 0.0, 0.0, 0.0, 0.0, 0.0, 0.0, 0.0, 0.0, 0.0, 0.0, 0.0, 0.0, 0.0, 0.0, 0.0, 0.0, 0.0, 0.0, 0.0, 0.0, 0.0, 0.0, 0.0, 0.0, 0.0, 0.0, 0.0, 0.0, 0.0, 0.0, 0.0, 0.0, 0.0, 0.0, 0.0, 0.0, 0.0, 0.0, 0.0, 0.0, 0.0, 0.0, 0.0, 0.0, 0.0, 0.0, 0.0, 0.0, 0.0, 0.0, 0.0, 0.0, 0.0, 0.0, 0.0, 0.0, 0.0, 0.0, 0.0, 0.0, 0.0, 0.0, 0.0, 0.0, 0.0, 0.0, 0.0, 0.0, 0.0, 0.0, 0.0, 0.0, 0.0, 0.0, 0.0, 0.0, 0.0, 0.0, 0.0, 0.0, 0.0, 0.0, 0.0, 0.0, 0.0, 0.0, 0.0, 0.0, 0.0, 0.0, 0.0, 0.0, 0.0, 0.0, 0.0, 0.0, 0.0, 0.0, 0.0, 0.0, 0.0, 0.0, 0.0, 0.0, 0.0, 0.0, 0.0, 0.0, 0.0, 0.0, 0.0, 0.0, 0.0, 0.0, 0.0, 0.0, 0.0, 0.0, 0.0, 0.0, 0.0, 0.0, 0.0, 0.0, 0.0, 0.0, 0.0, 0.0, 0.0, 0.0, 0.0, 0.0, 0.0, 0.0, 0.0, 0.0, 0.0, 0.0, 0.0, 0.0, 0.0, 0.0, 0.0, 0.0, 0.0, 0.0, 0.0, 0.0, 0.0, 0.0, 0.0, 0.0, 0.0, 0.0, 0.0, 0.0, 0.0, 0.0, 0.0, 0.0, 0.0, 0.0, 0.0, 0.0, 0.0, 0.0, 0.0, 0.0, 0.0, 0.0, 0.0, 0.0, 0.0, 0.0, 0.0, 0.0, 0.0, 0.0, 0.0, 0.0, 0.0, 0.0, 0.0, 0.0, 0.0, 0.0, 0.0, 0.0, 0.0, 0.0, 0.0, 0.0, 0.0, 0.0, 0.0, 0.0, 0.0, 0.0, 0.0, 0.0, 0.0, 0.0, 0.0, 0.0, 0.0, 0.0, 0.0, 0.0, 0.0, 0.0, 0.0, 0.0, 0.0, 0.0, 0.0, 0.0, 0.0, 0.0, 0.0, 0.0, 0.0, 0.0, 0.0, 0.0, 0.0, 0.0, 0.0, 0.0, 0.0, 0.0, 0.0, 0.0, 0.0, 0.0, 0.0, 0.0, 0.0, 0.0, 0.0, 0.0, 0.0, 0.0, 0.0, 0.0, 0.0, 0.0, 0.0, 0.0, 0.0, 0.0, 0.0, 0.0, 0.0, 0.0, 0.0, 0.0, 0.0, 0.0, 0.0, 0.0, 0.0, 0.0, 0.0, 0.0, 0.0, 0.0, 0.0, 0.0, 0.0, 0.0, 0.0, 0.0, 0.0, 0.0, 0.0, 0.8434, 7.198e-05, 0.4997, 0.3941, 0.4997, 0.3941, 0.8434, 7.198e-05, 0.4217, 0.1235, 0.2876, 0.4562, 0.4997, 0.3941, 0.8434, 7.198e-05, 0.8827, 0.06209, 0.5195, 0.4253, 0.5393, 0.4566, 0.922, 0.1241, 7.198e-05, 0.2469, 0.07547, 0.5183, 0.2876, 0.4562, 0.4217, 0.1235, 0.922, 0.1241, 0.5393, 0.4566, 0.5591, 0.4878, 0.9614, 0.1861, 0.9614, 0.1861, 0.5591, 0.4878, 0.5785, 0.5183, 0.9999, 0.2469, 0.0, 0.0, 0.0, 0.0, 0.0, 0.0, 0.0, 0.0, 0.0, 0.0, 0.0, 0.0, 0.0, 0.0, 0.0, 0.0, 0.0, 0.0, 0.0, 0.0, 0.0, 0.0, 0.0, 0.0, 0.0, 0.0, 0.0, 0.0, 0.0, 0.0, 0.0, 0.0, 0.0, 0.0, 0.0, 0.0, 0.0, 0.0, 0.0, 0.0, 0.0, 0.0, 0.0, 0.0, 0.0, 0.0, 0.0, 0.0, 0.0, 0.0, 0.0, 0.0, 0.0, 0.0, 0.0, 0.0, 0.0, 0.0, 0.0, 0.0, 0.0, 0.0, 0.0, 0.0, 0.5195, 0.4253, 0.8827, 0.06209, 0.8827, 0.06209, 0.5195, 0.4253, 0.0, 0.0, 0.0, 0.0, 0.0, 0.0, 0.0, 0.0, 0.0, 0.0, 0.0, 0.0, 0.0, 0.0, 0.0, 0.0, 0.5195, 0.4253, 0.8827, 0.06209, 0.8827, 0.06209, 0.5195, 0.4253, 0.8434, 7.198e-05, 0.4997, 0.3941, 0.5195, 0.4253, 0.8827, 0.06209, 0.0, 0.0, 0.0, 0.0, 0.0, 0.0, 0.0, 0.0, 0.8434, 7.198e-05, 0.4997, 0.3941, 0.4997, 0.3941, 0.8434, 7.198e-05, 0.0, 0.0, 0.0, 0.0, 0.0, 0.0, 0.0, 0.0, 0.0, 0.0, 0.0, 0.0, 0.0, 0.0, 0.0, 0.0, 0.0, 0.0, 0.0, 0.0, 0.0, 0.0, 0.0, 0.0, 0.0, 0.0, 0.0, 0.0, 0.0, 0.0, 0.0, 0.0, 0.0, 0.0, 0.0, 0.0, 0.0, 0.0, 0.0, 0.0, 0.0, 0.0, 0.0, 0.0, 0.0, 0.0, 0.0, 0.0, 0.0, 0.0, 0.0, 0.0, 0.0, 0.0, 0.0, 0.0, 0.0, 0.0, 0.0, 0.0, 0.0, 0.0, 0.0, 0.0, 0.0, 0.0, 0.0, 0.0, 0.0, 0.0, 0.0, 0.0, 0.0, 0.0, 0.0, 0.0, 0.0, 0.0, 0.0, 0.0, 0.0, 0.0, 0.0, 0.0, 0.0, 0.0, 0.0, 0.0, 0.0, 0.0, 0.0, 0.0, 0.0, 0.0, 0.0, 0.0, 0.0, 0.0, 0.0, 0.0, 0.0, 0.0, 0.0, 0.0, 0.0, 0.0, 0.0, 0.0, 0.0, 0.0, 0.0, 0.0, 0.0, 0.0, 0.0, 0.0, 0.0, 0.0, 0.0, 0.0, 0.0, 0.0, 0.0, 0.0, 0.0, 0.0, 0.0, 0.0, 0.0, 0.0, 0.0, 0.0, 0.0, 0.0, 0.0, 0.0, 0.0, 0.0, 0.0, 0.0, 0.0, 0.0, 0.0, 0.0, 0.0, 0.0, 0.0, 0.0, 0.0, 0.0, 0.0, 0.0, 0.0, 0.0, 0.0, 0.0, 0.0, 0.0, 0.0, 0.0, 0.0, 0.0, 0.0, 0.0, 0.0, 0.0, 0.0, 0.0, 0.0, 0.0, 0.0, 0.0, 0.0, 0.0, 0.0, 0.0, 0.0, 0.0, 0.0, 0.0, 0.0, 0.0, 0.0, 0.0, 0.0, 0.0, 0.0, 0.0, 0.0, 0.0, 0.0, 0.0, 0.0, 0.0, 0.0, 0.0, 0.0, 0.0, 0.0, 0.0, 0.0, 0.0, 0.0, 0.0, 0.0, 0.0, 0.0, 0.0, 0.0, 0.0, 0.0, 0.0, 0.0, 0.0, 0.0, 0.0, 0.0, 0.0, 0.0, 0.0, 0.0, 0.0, 0.0, 0.0, 0.0, 0.0, 0.0, 0.0, 0.0, 0.0, 0.0, 0.0, 0.0, 0.0, 0.0, 0.0, 0.0, 0.0, 0.0, 0.0, 0.0, 0.0])
me_cube.materials.append(mat_material)
me_cube.materials.append(mat_material_001)
me_cube.materials.append(mat_material_002)
me_cube.materials.append(mat_material_003)
me_cube.materials.append(mat_material_004)
me_cube.materials.append(None)
me_cube.materials.append(mat_material_005)
me_cube.use_remesh_preserve_volume = False
me_cube.use_remesh_preserve_attributes = False
me_cube.use_mirror_vertex_groups = False
me_cube.update()

# ---- objects
ob_cube = bpy.data.objects.new('Cube', me_cube)
ob_lamp = bpy.data.objects.new('Lamp', light_lamp)
ob_camera = bpy.data.objects.new('Camera', cam_camera)

# ---- transforms, parenting, visibility, modifiers, constraints
ob_cube.location = (0.0, 0.0, 0.0)
ob_cube.lock_rotations_4d = False
ob_cube.empty_display_type = 'ARROWS'
ob_cube.lineart.crease_threshold = 0.0
_m = ob_cube.modifiers.new('Mirror', 'MIRROR')
_m = ob_cube.modifiers.new('Subsurf', 'SUBSURF')
_m.uv_smooth = 'PRESERVE_CORNERS'
_m.quality = 2
_m.show_only_control_edges = False
ob_lamp.location = (4.076, 1.005, 5.904)
ob_lamp.rotation_euler = (0.6503, 0.05522, 1.866)
ob_lamp.lock_rotations_4d = False
ob_lamp.empty_display_type = 'ARROWS'
ob_lamp.color = (0.0, 0.0, 0.0, 0.0)
ob_lamp.lineart.crease_threshold = 0.0
ob_camera.location = (7.481, -6.508, 5.344)
ob_camera.rotation_euler = (1.109, 0.01082, 0.8149)
ob_camera.lock_rotations_4d = False
ob_camera.empty_display_type = 'ARROWS'
ob_camera.color = (0.0, 0.0, 0.0, 0.0)
ob_camera.display_type = 'WIRE'
ob_camera.lineart.crease_threshold = 0.0

# ---- collection membership
col_collection_1.objects.link(ob_cube)
col_collection_1.objects.link(ob_lamp)
col_collection_1.objects.link(ob_camera)

# ---- scene / render settings (as saved in the file)
scene.camera = ob_camera
scene.frame_start = 1; scene.frame_end = 250; scene.frame_set(1)
scene.render.engine = 'BLENDER_EEVEE_NEXT'
scene.render.resolution_percentage = 50
scene.render.dither_intensity = 0.0
scene.cycles.use_denoising = False
scene.cycles.samples = 10
scene.cycles.sampling_pattern = 'TABULATED_SOBOL'
scene.cycles.light_sampling_threshold = 0.0
scene.cycles.use_adaptive_sampling = False
scene.cycles.use_light_tree = False
scene.cycles.blur_glossy = 0.0
scene.cycles.volume_bounces = 1
scene.cycles.pixel_filter_type = 'GAUSSIAN'
scene.cycles.sample_clamp_indirect = 0.0
scene.view_settings.view_transform = 'Standard'
bpy.context.view_layer.update()
